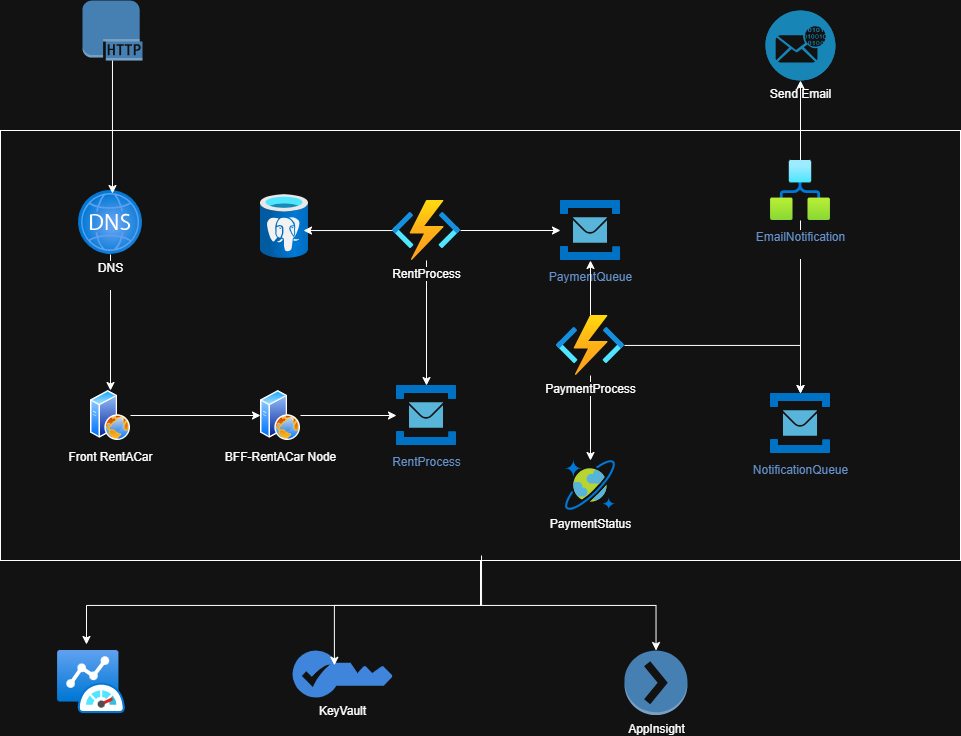

The diagram above was exported from draw.io. Its source (the exported page's mxGraphModel, read from the mxfile embedded in the PNG):
<mxGraphModel dx="1678" dy="914" grid="1" gridSize="10" guides="1" tooltips="1" connect="1" arrows="1" fold="1" page="1" pageScale="1" pageWidth="1169" pageHeight="827" background="none" math="0" shadow="0">
  <root>
    <mxCell id="0" />
    <mxCell id="1" parent="0" />
    <mxCell id="TuDKJvVdksSYP5lN7pBX-1" value="" style="outlineConnect=0;dashed=0;verticalLabelPosition=bottom;verticalAlign=top;align=center;html=1;shape=mxgraph.aws3.http_protocol;fillColor=#5294CF;gradientColor=none;" vertex="1" parent="1">
      <mxGeometry x="142" y="60" width="60" height="60" as="geometry" />
    </mxCell>
    <mxCell id="TuDKJvVdksSYP5lN7pBX-49" style="edgeStyle=orthogonalEdgeStyle;rounded=0;orthogonalLoop=1;jettySize=auto;html=1;" edge="1" parent="1" source="TuDKJvVdksSYP5lN7pBX-4" target="TuDKJvVdksSYP5lN7pBX-44">
      <mxGeometry relative="1" as="geometry" />
    </mxCell>
    <mxCell id="TuDKJvVdksSYP5lN7pBX-4" value="" style="rounded=0;whiteSpace=wrap;html=1;" vertex="1" parent="1">
      <mxGeometry x="60" y="190" width="960" height="430" as="geometry" />
    </mxCell>
    <mxCell id="TuDKJvVdksSYP5lN7pBX-10" style="edgeStyle=orthogonalEdgeStyle;rounded=0;orthogonalLoop=1;jettySize=auto;html=1;" edge="1" parent="1" source="TuDKJvVdksSYP5lN7pBX-5" target="TuDKJvVdksSYP5lN7pBX-6">
      <mxGeometry relative="1" as="geometry" />
    </mxCell>
    <mxCell id="TuDKJvVdksSYP5lN7pBX-5" value="DNS&lt;div&gt;&lt;br&gt;&lt;/div&gt;" style="image;aspect=fixed;html=1;points=[];align=center;fontSize=12;image=img/lib/azure2/networking/DNS_Zones.svg;" vertex="1" parent="1">
      <mxGeometry x="138" y="250" width="64" height="64" as="geometry" />
    </mxCell>
    <mxCell id="TuDKJvVdksSYP5lN7pBX-16" style="edgeStyle=orthogonalEdgeStyle;rounded=0;orthogonalLoop=1;jettySize=auto;html=1;" edge="1" parent="1" source="TuDKJvVdksSYP5lN7pBX-6" target="TuDKJvVdksSYP5lN7pBX-7">
      <mxGeometry relative="1" as="geometry" />
    </mxCell>
    <mxCell id="TuDKJvVdksSYP5lN7pBX-6" value="Front RentACar" style="image;aspect=fixed;perimeter=ellipsePerimeter;html=1;align=center;shadow=0;dashed=0;spacingTop=3;image=img/lib/active_directory/web_server.svg;" vertex="1" parent="1">
      <mxGeometry x="150" y="450" width="40" height="50" as="geometry" />
    </mxCell>
    <mxCell id="TuDKJvVdksSYP5lN7pBX-17" style="edgeStyle=orthogonalEdgeStyle;rounded=0;orthogonalLoop=1;jettySize=auto;html=1;" edge="1" parent="1" source="TuDKJvVdksSYP5lN7pBX-7" target="TuDKJvVdksSYP5lN7pBX-8">
      <mxGeometry relative="1" as="geometry" />
    </mxCell>
    <mxCell id="TuDKJvVdksSYP5lN7pBX-7" value="BFF-RentACar Node" style="image;aspect=fixed;perimeter=ellipsePerimeter;html=1;align=center;shadow=0;dashed=0;spacingTop=3;image=img/lib/active_directory/web_server.svg;" vertex="1" parent="1">
      <mxGeometry x="320" y="450" width="40" height="50" as="geometry" />
    </mxCell>
    <mxCell id="TuDKJvVdksSYP5lN7pBX-8" value="RentProcess&lt;div&gt;&lt;br&gt;&lt;/div&gt;" style="aspect=fixed;html=1;align=center;shadow=0;dashed=0;fontColor=#4277BB;labelBackgroundColor=default;fontSize=12;spacingTop=3;image=img/lib/mscae/Service_Bus.svg;shape=image;verticalAlign=top;verticalLabelPosition=bottom;sketch=0;points=[];" vertex="1" parent="1">
      <mxGeometry x="456" y="445" width="60" height="60" as="geometry" />
    </mxCell>
    <mxCell id="TuDKJvVdksSYP5lN7pBX-25" style="edgeStyle=orthogonalEdgeStyle;rounded=0;orthogonalLoop=1;jettySize=auto;html=1;" edge="1" parent="1" source="TuDKJvVdksSYP5lN7pBX-9" target="TuDKJvVdksSYP5lN7pBX-21">
      <mxGeometry relative="1" as="geometry" />
    </mxCell>
    <mxCell id="TuDKJvVdksSYP5lN7pBX-32" style="edgeStyle=orthogonalEdgeStyle;rounded=0;orthogonalLoop=1;jettySize=auto;html=1;entryX=0.5;entryY=0;entryDx=0;entryDy=0;" edge="1" parent="1" source="TuDKJvVdksSYP5lN7pBX-9" target="TuDKJvVdksSYP5lN7pBX-8">
      <mxGeometry relative="1" as="geometry" />
    </mxCell>
    <mxCell id="TuDKJvVdksSYP5lN7pBX-9" value="Rent&lt;span style=&quot;background-color: light-dark(#ffffff, var(--ge-dark-color, #121212)); color: light-dark(rgb(0, 0, 0), rgb(255, 255, 255));&quot;&gt;Process&lt;/span&gt;" style="image;aspect=fixed;html=1;points=[];align=center;fontSize=12;image=img/lib/azure2/compute/Function_Apps.svg;" vertex="1" parent="1">
      <mxGeometry x="452" y="260" width="68" height="60" as="geometry" />
    </mxCell>
    <mxCell id="TuDKJvVdksSYP5lN7pBX-14" style="edgeStyle=orthogonalEdgeStyle;rounded=0;orthogonalLoop=1;jettySize=auto;html=1;entryX=0.531;entryY=0.047;entryDx=0;entryDy=0;entryPerimeter=0;" edge="1" parent="1" source="TuDKJvVdksSYP5lN7pBX-1" target="TuDKJvVdksSYP5lN7pBX-5">
      <mxGeometry relative="1" as="geometry" />
    </mxCell>
    <mxCell id="TuDKJvVdksSYP5lN7pBX-19" value="" style="image;aspect=fixed;html=1;points=[];align=center;fontSize=12;image=img/lib/azure2/databases/Azure_Database_PostgreSQL_Server.svg;" vertex="1" parent="1">
      <mxGeometry x="320" y="254" width="48" height="64" as="geometry" />
    </mxCell>
    <mxCell id="TuDKJvVdksSYP5lN7pBX-20" style="edgeStyle=orthogonalEdgeStyle;rounded=0;orthogonalLoop=1;jettySize=auto;html=1;entryX=0.896;entryY=0.563;entryDx=0;entryDy=0;entryPerimeter=0;" edge="1" parent="1" source="TuDKJvVdksSYP5lN7pBX-9" target="TuDKJvVdksSYP5lN7pBX-19">
      <mxGeometry relative="1" as="geometry" />
    </mxCell>
    <mxCell id="TuDKJvVdksSYP5lN7pBX-21" value="PaymentQueue" style="aspect=fixed;html=1;align=center;shadow=0;dashed=0;fontColor=#4277BB;labelBackgroundColor=default;fontSize=12;spacingTop=3;image=img/lib/mscae/Service_Bus.svg;shape=image;verticalAlign=top;verticalLabelPosition=bottom;sketch=0;points=[];" vertex="1" parent="1">
      <mxGeometry x="620" y="260" width="60" height="60" as="geometry" />
    </mxCell>
    <mxCell id="TuDKJvVdksSYP5lN7pBX-29" style="edgeStyle=orthogonalEdgeStyle;rounded=0;orthogonalLoop=1;jettySize=auto;html=1;" edge="1" parent="1" source="TuDKJvVdksSYP5lN7pBX-26" target="TuDKJvVdksSYP5lN7pBX-28">
      <mxGeometry relative="1" as="geometry" />
    </mxCell>
    <mxCell id="TuDKJvVdksSYP5lN7pBX-33" style="edgeStyle=orthogonalEdgeStyle;rounded=0;orthogonalLoop=1;jettySize=auto;html=1;" edge="1" parent="1" source="TuDKJvVdksSYP5lN7pBX-26" target="TuDKJvVdksSYP5lN7pBX-21">
      <mxGeometry relative="1" as="geometry" />
    </mxCell>
    <mxCell id="TuDKJvVdksSYP5lN7pBX-38" style="edgeStyle=orthogonalEdgeStyle;rounded=0;orthogonalLoop=1;jettySize=auto;html=1;" edge="1" parent="1" source="TuDKJvVdksSYP5lN7pBX-26" target="TuDKJvVdksSYP5lN7pBX-37">
      <mxGeometry relative="1" as="geometry" />
    </mxCell>
    <mxCell id="TuDKJvVdksSYP5lN7pBX-26" value="PaymentProcess" style="image;aspect=fixed;html=1;points=[];align=center;fontSize=12;image=img/lib/azure2/compute/Function_Apps.svg;" vertex="1" parent="1">
      <mxGeometry x="616" y="375" width="68" height="60" as="geometry" />
    </mxCell>
    <mxCell id="TuDKJvVdksSYP5lN7pBX-28" value="NotificationQueue" style="aspect=fixed;html=1;align=center;shadow=0;dashed=0;fontColor=#4277BB;labelBackgroundColor=default;fontSize=12;spacingTop=3;image=img/lib/mscae/Service_Bus.svg;shape=image;verticalAlign=top;verticalLabelPosition=bottom;sketch=0;points=[];" vertex="1" parent="1">
      <mxGeometry x="830" y="453" width="60" height="60" as="geometry" />
    </mxCell>
    <mxCell id="TuDKJvVdksSYP5lN7pBX-34" style="edgeStyle=orthogonalEdgeStyle;rounded=0;orthogonalLoop=1;jettySize=auto;html=1;" edge="1" parent="1" source="TuDKJvVdksSYP5lN7pBX-30" target="TuDKJvVdksSYP5lN7pBX-28">
      <mxGeometry relative="1" as="geometry" />
    </mxCell>
    <mxCell id="TuDKJvVdksSYP5lN7pBX-36" style="edgeStyle=orthogonalEdgeStyle;rounded=0;orthogonalLoop=1;jettySize=auto;html=1;" edge="1" parent="1" source="TuDKJvVdksSYP5lN7pBX-30" target="TuDKJvVdksSYP5lN7pBX-35">
      <mxGeometry relative="1" as="geometry" />
    </mxCell>
    <mxCell id="TuDKJvVdksSYP5lN7pBX-30" value="EmailNotification&lt;div&gt;&lt;br&gt;&lt;/div&gt;" style="aspect=fixed;html=1;align=center;shadow=0;dashed=0;fontColor=#4277BB;labelBackgroundColor=default;fontSize=12;spacingTop=3;image=img/lib/azure2/internet_of_things/Logic_Apps.svg;shape=image;verticalAlign=top;verticalLabelPosition=bottom;points=[];" vertex="1" parent="1">
      <mxGeometry x="830" y="220" width="60" height="60" as="geometry" />
    </mxCell>
    <mxCell id="TuDKJvVdksSYP5lN7pBX-35" value="Send Email" style="fillColor=#28A8E0;verticalLabelPosition=bottom;sketch=0;html=1;strokeColor=#ffffff;verticalAlign=top;align=center;points=[[0.145,0.145,0],[0.5,0,0],[0.855,0.145,0],[1,0.5,0],[0.855,0.855,0],[0.5,1,0],[0.145,0.855,0],[0,0.5,0]];pointerEvents=1;shape=mxgraph.cisco_safe.compositeIcon;bgIcon=ellipse;resIcon=mxgraph.cisco_safe.capability.email_encryption;" vertex="1" parent="1">
      <mxGeometry x="825" y="70" width="70" height="70" as="geometry" />
    </mxCell>
    <mxCell id="TuDKJvVdksSYP5lN7pBX-37" value="PaymentStatus" style="image;sketch=0;aspect=fixed;html=1;points=[];align=center;fontSize=12;image=img/lib/mscae/CosmosDB.svg;" vertex="1" parent="1">
      <mxGeometry x="625" y="520" width="50" height="50" as="geometry" />
    </mxCell>
    <mxCell id="TuDKJvVdksSYP5lN7pBX-39" value="" style="image;aspect=fixed;html=1;points=[];align=center;fontSize=12;image=img/lib/azure2/other/Azure_Monitor_Dashboard.svg;" vertex="1" parent="1">
      <mxGeometry x="117" y="710" width="68" height="63.2" as="geometry" />
    </mxCell>
    <mxCell id="TuDKJvVdksSYP5lN7pBX-43" value="KeyVault" style="sketch=0;html=1;aspect=fixed;strokeColor=none;shadow=0;fillColor=#3B8DF1;verticalAlign=top;labelPosition=center;verticalLabelPosition=bottom;shape=mxgraph.gcp2.key" vertex="1" parent="1">
      <mxGeometry x="352" y="710" width="100" height="47" as="geometry" />
    </mxCell>
    <mxCell id="TuDKJvVdksSYP5lN7pBX-44" value="AppInsight" style="outlineConnect=0;dashed=0;verticalLabelPosition=bottom;verticalAlign=top;align=center;html=1;shape=mxgraph.aws3.action;fillColor=#5294CF;gradientColor=none;" vertex="1" parent="1">
      <mxGeometry x="684" y="710" width="63" height="64.5" as="geometry" />
    </mxCell>
    <mxCell id="TuDKJvVdksSYP5lN7pBX-45" style="edgeStyle=orthogonalEdgeStyle;rounded=0;orthogonalLoop=1;jettySize=auto;html=1;entryX=0.485;entryY=-0.016;entryDx=0;entryDy=0;entryPerimeter=0;" edge="1" parent="1">
      <mxGeometry relative="1" as="geometry">
        <mxPoint x="541" y="615.0000000000002" as="sourcePoint" />
        <mxPoint x="145.98000000000002" y="703.9887999999999" as="targetPoint" />
        <Array as="points">
          <mxPoint x="541" y="665" />
          <mxPoint x="146" y="665" />
        </Array>
      </mxGeometry>
    </mxCell>
    <mxCell id="TuDKJvVdksSYP5lN7pBX-48" style="edgeStyle=orthogonalEdgeStyle;rounded=0;orthogonalLoop=1;jettySize=auto;html=1;entryX=0.419;entryY=0.314;entryDx=0;entryDy=0;entryPerimeter=0;" edge="1" parent="1" source="TuDKJvVdksSYP5lN7pBX-4" target="TuDKJvVdksSYP5lN7pBX-43">
      <mxGeometry relative="1" as="geometry" />
    </mxCell>
  </root>
</mxGraphModel>